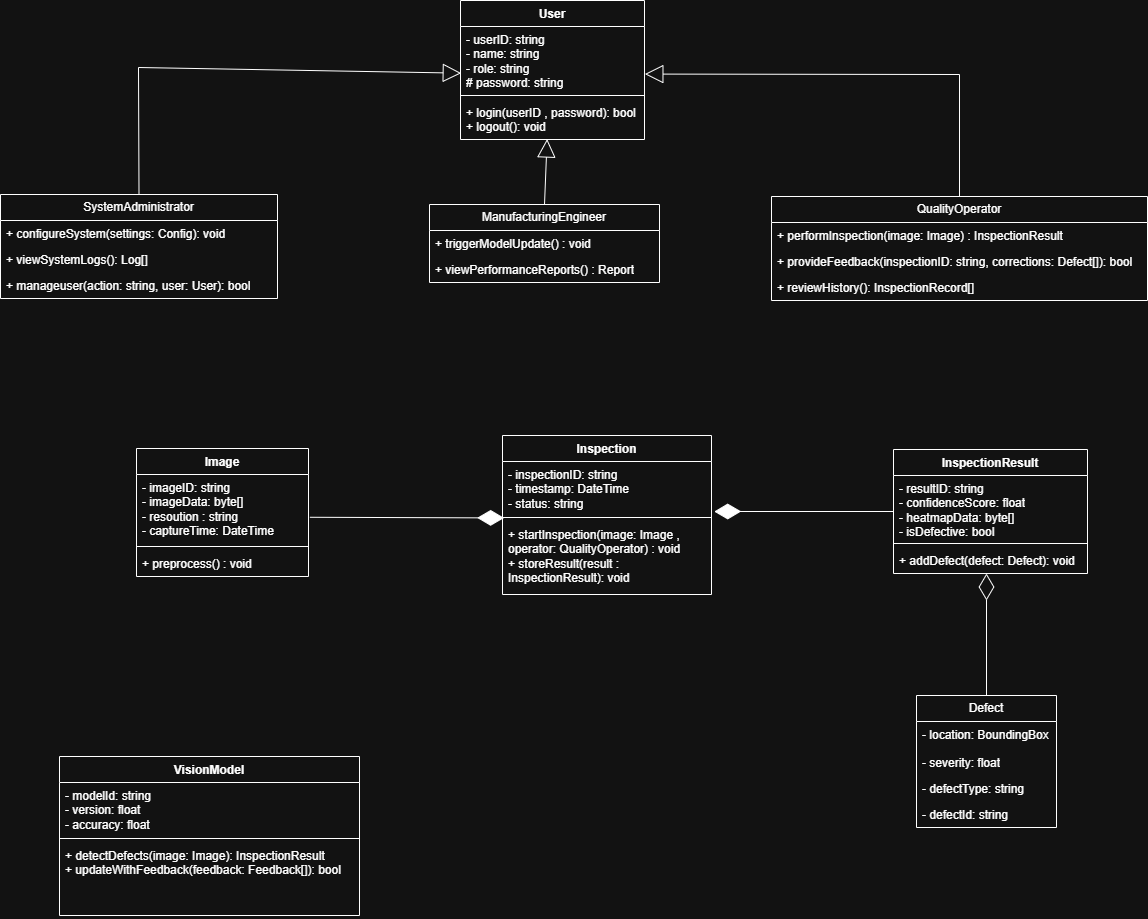

The diagram above was exported from draw.io. Its source (the exported page's mxGraphModel, read from the mxfile embedded in the PNG):
<mxGraphModel dx="1389" dy="703" grid="0" gridSize="10" guides="1" tooltips="1" connect="1" arrows="1" fold="1" page="1" pageScale="1" pageWidth="827" pageHeight="1169" math="0" shadow="0">
  <root>
    <mxCell id="0" />
    <mxCell id="1" parent="0" />
    <mxCell id="1A4a5eJqCfaTBgQY5P1Y-5" parent="1" style="swimlane;fontStyle=1;align=center;verticalAlign=top;childLayout=stackLayout;horizontal=1;startSize=26;horizontalStack=0;resizeParent=1;resizeParentMax=0;resizeLast=0;collapsible=1;marginBottom=0;whiteSpace=wrap;html=1;" value="User" vertex="1">
      <mxGeometry height="139" width="184" x="473" y="5" as="geometry" />
    </mxCell>
    <mxCell id="1A4a5eJqCfaTBgQY5P1Y-6" parent="1A4a5eJqCfaTBgQY5P1Y-5" style="text;strokeColor=none;fillColor=none;align=left;verticalAlign=top;spacingLeft=4;spacingRight=4;overflow=hidden;rotatable=0;points=[[0,0.5],[1,0.5]];portConstraint=eastwest;whiteSpace=wrap;html=1;" value="- userID: string&lt;div&gt;- name: string&lt;/div&gt;&lt;div&gt;- role: string&lt;/div&gt;&lt;div&gt;# password: string&lt;/div&gt;&lt;div&gt;&lt;br&gt;&lt;/div&gt;" vertex="1">
      <mxGeometry height="65" width="184" y="26" as="geometry" />
    </mxCell>
    <mxCell id="1A4a5eJqCfaTBgQY5P1Y-7" parent="1A4a5eJqCfaTBgQY5P1Y-5" style="line;strokeWidth=1;fillColor=none;align=left;verticalAlign=middle;spacingTop=-1;spacingLeft=3;spacingRight=3;rotatable=0;labelPosition=right;points=[];portConstraint=eastwest;strokeColor=inherit;" value="" vertex="1">
      <mxGeometry height="8" width="184" y="91" as="geometry" />
    </mxCell>
    <mxCell id="1A4a5eJqCfaTBgQY5P1Y-8" parent="1A4a5eJqCfaTBgQY5P1Y-5" style="text;strokeColor=none;fillColor=none;align=left;verticalAlign=top;spacingLeft=4;spacingRight=4;overflow=hidden;rotatable=0;points=[[0,0.5],[1,0.5]];portConstraint=eastwest;whiteSpace=wrap;html=1;" value="+ login(userID , password): bool&lt;div&gt;+ logout(): void&lt;/div&gt;" vertex="1">
      <mxGeometry height="40" width="184" y="99" as="geometry" />
    </mxCell>
    <mxCell id="09yHLe-EJ1igrbopvgxg-1" parent="1" style="swimlane;fontStyle=1;align=center;verticalAlign=top;childLayout=stackLayout;horizontal=1;startSize=26;horizontalStack=0;resizeParent=1;resizeParentMax=0;resizeLast=0;collapsible=1;marginBottom=0;whiteSpace=wrap;html=1;" value="Inspection" vertex="1">
      <mxGeometry height="159" width="209" x="515" y="440" as="geometry" />
    </mxCell>
    <mxCell id="09yHLe-EJ1igrbopvgxg-2" parent="09yHLe-EJ1igrbopvgxg-1" style="text;strokeColor=none;fillColor=none;align=left;verticalAlign=top;spacingLeft=4;spacingRight=4;overflow=hidden;rotatable=0;points=[[0,0.5],[1,0.5]];portConstraint=eastwest;whiteSpace=wrap;html=1;" value="- inspectionID: string&lt;div&gt;- timestamp: DateTime&lt;/div&gt;&lt;div&gt;- status: string&lt;/div&gt;" vertex="1">
      <mxGeometry height="52" width="209" y="26" as="geometry" />
    </mxCell>
    <mxCell id="09yHLe-EJ1igrbopvgxg-3" parent="09yHLe-EJ1igrbopvgxg-1" style="line;strokeWidth=1;fillColor=none;align=left;verticalAlign=middle;spacingTop=-1;spacingLeft=3;spacingRight=3;rotatable=0;labelPosition=right;points=[];portConstraint=eastwest;strokeColor=inherit;" value="" vertex="1">
      <mxGeometry height="8" width="209" y="78" as="geometry" />
    </mxCell>
    <mxCell id="09yHLe-EJ1igrbopvgxg-4" parent="09yHLe-EJ1igrbopvgxg-1" style="text;strokeColor=none;fillColor=none;align=left;verticalAlign=top;spacingLeft=4;spacingRight=4;overflow=hidden;rotatable=0;points=[[0,0.5],[1,0.5]];portConstraint=eastwest;whiteSpace=wrap;html=1;" value="+ startInspection(image: Image , operator: QualityOperator) : void&lt;div&gt;+ storeResult(result : InspectionResult): void&lt;/div&gt;" vertex="1">
      <mxGeometry height="73" width="209" y="86" as="geometry" />
    </mxCell>
    <mxCell id="-bRj2kDjI3Va3_mFKH7a-13" parent="1" style="swimlane;fontStyle=0;childLayout=stackLayout;horizontal=1;startSize=26;fillColor=none;horizontalStack=0;resizeParent=1;resizeParentMax=0;resizeLast=0;collapsible=1;marginBottom=0;whiteSpace=wrap;html=1;" value="QualityOperator" vertex="1">
      <mxGeometry height="104" width="376" x="784" y="201" as="geometry" />
    </mxCell>
    <mxCell id="-bRj2kDjI3Va3_mFKH7a-14" parent="-bRj2kDjI3Va3_mFKH7a-13" style="text;strokeColor=none;fillColor=none;align=left;verticalAlign=top;spacingLeft=4;spacingRight=4;overflow=hidden;rotatable=0;points=[[0,0.5],[1,0.5]];portConstraint=eastwest;whiteSpace=wrap;html=1;" value="+ performInspection(image: Image) : InspectionResult" vertex="1">
      <mxGeometry height="26" width="376" y="26" as="geometry" />
    </mxCell>
    <mxCell id="-bRj2kDjI3Va3_mFKH7a-15" parent="-bRj2kDjI3Va3_mFKH7a-13" style="text;strokeColor=none;fillColor=none;align=left;verticalAlign=top;spacingLeft=4;spacingRight=4;overflow=hidden;rotatable=0;points=[[0,0.5],[1,0.5]];portConstraint=eastwest;whiteSpace=wrap;html=1;" value="+ provideFeedback(inspectionID: string, corrections: Defect[]): bool" vertex="1">
      <mxGeometry height="26" width="376" y="52" as="geometry" />
    </mxCell>
    <mxCell id="-bRj2kDjI3Va3_mFKH7a-16" parent="-bRj2kDjI3Va3_mFKH7a-13" style="text;strokeColor=none;fillColor=none;align=left;verticalAlign=top;spacingLeft=4;spacingRight=4;overflow=hidden;rotatable=0;points=[[0,0.5],[1,0.5]];portConstraint=eastwest;whiteSpace=wrap;html=1;" value="+ reviewHistory(): InspectionRecord[]" vertex="1">
      <mxGeometry height="26" width="376" y="78" as="geometry" />
    </mxCell>
    <mxCell id="-bRj2kDjI3Va3_mFKH7a-17" parent="1" style="swimlane;fontStyle=0;childLayout=stackLayout;horizontal=1;startSize=26;fillColor=none;horizontalStack=0;resizeParent=1;resizeParentMax=0;resizeLast=0;collapsible=1;marginBottom=0;whiteSpace=wrap;html=1;" value="ManufacturingEngineer" vertex="1">
      <mxGeometry height="78" width="230" x="442" y="209" as="geometry" />
    </mxCell>
    <mxCell id="-bRj2kDjI3Va3_mFKH7a-18" parent="-bRj2kDjI3Va3_mFKH7a-17" style="text;strokeColor=none;fillColor=none;align=left;verticalAlign=top;spacingLeft=4;spacingRight=4;overflow=hidden;rotatable=0;points=[[0,0.5],[1,0.5]];portConstraint=eastwest;whiteSpace=wrap;html=1;" value="+ triggerModelUpdate() : void" vertex="1">
      <mxGeometry height="26" width="230" y="26" as="geometry" />
    </mxCell>
    <mxCell id="-bRj2kDjI3Va3_mFKH7a-19" parent="-bRj2kDjI3Va3_mFKH7a-17" style="text;strokeColor=none;fillColor=none;align=left;verticalAlign=top;spacingLeft=4;spacingRight=4;overflow=hidden;rotatable=0;points=[[0,0.5],[1,0.5]];portConstraint=eastwest;whiteSpace=wrap;html=1;" value="+ viewPerformanceReports() : Report" vertex="1">
      <mxGeometry height="26" width="230" y="52" as="geometry" />
    </mxCell>
    <mxCell id="09yHLe-EJ1igrbopvgxg-5" parent="1" style="swimlane;fontStyle=1;align=center;verticalAlign=top;childLayout=stackLayout;horizontal=1;startSize=26;horizontalStack=0;resizeParent=1;resizeParentMax=0;resizeLast=0;collapsible=1;marginBottom=0;whiteSpace=wrap;html=1;" value="Image" vertex="1">
      <mxGeometry height="128" width="172" x="149" y="453" as="geometry" />
    </mxCell>
    <mxCell id="09yHLe-EJ1igrbopvgxg-6" parent="09yHLe-EJ1igrbopvgxg-5" style="text;strokeColor=none;fillColor=none;align=left;verticalAlign=top;spacingLeft=4;spacingRight=4;overflow=hidden;rotatable=0;points=[[0,0.5],[1,0.5]];portConstraint=eastwest;whiteSpace=wrap;html=1;" value="- imageID: string&lt;div&gt;- imageData: byte[]&lt;/div&gt;&lt;div&gt;- resoution : string&lt;/div&gt;&lt;div&gt;- captureTime: DateTime&lt;/div&gt;" vertex="1">
      <mxGeometry height="68" width="172" y="26" as="geometry" />
    </mxCell>
    <mxCell id="09yHLe-EJ1igrbopvgxg-7" parent="09yHLe-EJ1igrbopvgxg-5" style="line;strokeWidth=1;fillColor=none;align=left;verticalAlign=middle;spacingTop=-1;spacingLeft=3;spacingRight=3;rotatable=0;labelPosition=right;points=[];portConstraint=eastwest;strokeColor=inherit;" value="" vertex="1">
      <mxGeometry height="8" width="172" y="94" as="geometry" />
    </mxCell>
    <mxCell id="09yHLe-EJ1igrbopvgxg-8" parent="09yHLe-EJ1igrbopvgxg-5" style="text;strokeColor=none;fillColor=none;align=left;verticalAlign=top;spacingLeft=4;spacingRight=4;overflow=hidden;rotatable=0;points=[[0,0.5],[1,0.5]];portConstraint=eastwest;whiteSpace=wrap;html=1;" value="+ preprocess() : void" vertex="1">
      <mxGeometry height="26" width="172" y="102" as="geometry" />
    </mxCell>
    <mxCell id="-bRj2kDjI3Va3_mFKH7a-21" parent="1" style="swimlane;fontStyle=0;childLayout=stackLayout;horizontal=1;startSize=26;fillColor=none;horizontalStack=0;resizeParent=1;resizeParentMax=0;resizeLast=0;collapsible=1;marginBottom=0;whiteSpace=wrap;html=1;" value="SystemAdministrator" vertex="1">
      <mxGeometry height="104" width="277" x="13" y="199" as="geometry" />
    </mxCell>
    <mxCell id="-bRj2kDjI3Va3_mFKH7a-22" parent="-bRj2kDjI3Va3_mFKH7a-21" style="text;strokeColor=none;fillColor=none;align=left;verticalAlign=top;spacingLeft=4;spacingRight=4;overflow=hidden;rotatable=0;points=[[0,0.5],[1,0.5]];portConstraint=eastwest;whiteSpace=wrap;html=1;" value="+ configureSystem(settings: Config): void&lt;span style=&quot;white-space: pre;&quot;&gt;&#09;&lt;/span&gt;" vertex="1">
      <mxGeometry height="26" width="277" y="26" as="geometry" />
    </mxCell>
    <mxCell id="-bRj2kDjI3Va3_mFKH7a-23" parent="-bRj2kDjI3Va3_mFKH7a-21" style="text;strokeColor=none;fillColor=none;align=left;verticalAlign=top;spacingLeft=4;spacingRight=4;overflow=hidden;rotatable=0;points=[[0,0.5],[1,0.5]];portConstraint=eastwest;whiteSpace=wrap;html=1;" value="+ viewSystemLogs(): Log[]" vertex="1">
      <mxGeometry height="26" width="277" y="52" as="geometry" />
    </mxCell>
    <mxCell id="-bRj2kDjI3Va3_mFKH7a-24" parent="-bRj2kDjI3Va3_mFKH7a-21" style="text;strokeColor=none;fillColor=none;align=left;verticalAlign=top;spacingLeft=4;spacingRight=4;overflow=hidden;rotatable=0;points=[[0,0.5],[1,0.5]];portConstraint=eastwest;whiteSpace=wrap;html=1;" value="+ manageuser(action: string, user: User): bool" vertex="1">
      <mxGeometry height="26" width="277" y="78" as="geometry" />
    </mxCell>
    <mxCell id="-bRj2kDjI3Va3_mFKH7a-25" parent="1" style="swimlane;fontStyle=1;align=center;verticalAlign=top;childLayout=stackLayout;horizontal=1;startSize=26;horizontalStack=0;resizeParent=1;resizeParentMax=0;resizeLast=0;collapsible=1;marginBottom=0;whiteSpace=wrap;html=1;" value="VisionModel" vertex="1">
      <mxGeometry height="159" width="300" x="72" y="761" as="geometry" />
    </mxCell>
    <mxCell id="-bRj2kDjI3Va3_mFKH7a-26" parent="-bRj2kDjI3Va3_mFKH7a-25" style="text;strokeColor=none;fillColor=none;align=left;verticalAlign=top;spacingLeft=4;spacingRight=4;overflow=hidden;rotatable=0;points=[[0,0.5],[1,0.5]];portConstraint=eastwest;whiteSpace=wrap;html=1;" value="- modelId: string&lt;div&gt;- version: float&lt;/div&gt;&lt;div&gt;- accuracy: float&lt;/div&gt;" vertex="1">
      <mxGeometry height="52" width="300" y="26" as="geometry" />
    </mxCell>
    <mxCell id="-bRj2kDjI3Va3_mFKH7a-27" parent="-bRj2kDjI3Va3_mFKH7a-25" style="line;strokeWidth=1;fillColor=none;align=left;verticalAlign=middle;spacingTop=-1;spacingLeft=3;spacingRight=3;rotatable=0;labelPosition=right;points=[];portConstraint=eastwest;strokeColor=inherit;" value="" vertex="1">
      <mxGeometry height="8" width="300" y="78" as="geometry" />
    </mxCell>
    <mxCell id="-bRj2kDjI3Va3_mFKH7a-28" parent="-bRj2kDjI3Va3_mFKH7a-25" style="text;strokeColor=none;fillColor=none;align=left;verticalAlign=top;spacingLeft=4;spacingRight=4;overflow=hidden;rotatable=0;points=[[0,0.5],[1,0.5]];portConstraint=eastwest;whiteSpace=wrap;html=1;" value="+ detectDefects(image: Image): InspectionResult&lt;div&gt;+ updateWithFeedback(feedback: Feedback[]): bool&lt;/div&gt;" vertex="1">
      <mxGeometry height="73" width="300" y="86" as="geometry" />
    </mxCell>
    <mxCell id="09yHLe-EJ1igrbopvgxg-9" parent="1" style="swimlane;fontStyle=1;align=center;verticalAlign=top;childLayout=stackLayout;horizontal=1;startSize=26;horizontalStack=0;resizeParent=1;resizeParentMax=0;resizeLast=0;collapsible=1;marginBottom=0;whiteSpace=wrap;html=1;" value="InspectionResult" vertex="1">
      <mxGeometry height="124" width="194" x="906" y="454" as="geometry" />
    </mxCell>
    <mxCell id="09yHLe-EJ1igrbopvgxg-10" parent="09yHLe-EJ1igrbopvgxg-9" style="text;strokeColor=none;fillColor=none;align=left;verticalAlign=top;spacingLeft=4;spacingRight=4;overflow=hidden;rotatable=0;points=[[0,0.5],[1,0.5]];portConstraint=eastwest;whiteSpace=wrap;html=1;" value="- resultID: string&lt;div&gt;- confidenceScore: float&lt;/div&gt;&lt;div&gt;- heatmapData: byte[]&lt;/div&gt;&lt;div&gt;- isDefective: bool&lt;/div&gt;" vertex="1">
      <mxGeometry height="64" width="194" y="26" as="geometry" />
    </mxCell>
    <mxCell id="09yHLe-EJ1igrbopvgxg-11" parent="09yHLe-EJ1igrbopvgxg-9" style="line;strokeWidth=1;fillColor=none;align=left;verticalAlign=middle;spacingTop=-1;spacingLeft=3;spacingRight=3;rotatable=0;labelPosition=right;points=[];portConstraint=eastwest;strokeColor=inherit;" value="" vertex="1">
      <mxGeometry height="8" width="194" y="90" as="geometry" />
    </mxCell>
    <mxCell id="09yHLe-EJ1igrbopvgxg-12" parent="09yHLe-EJ1igrbopvgxg-9" style="text;strokeColor=none;fillColor=none;align=left;verticalAlign=top;spacingLeft=4;spacingRight=4;overflow=hidden;rotatable=0;points=[[0,0.5],[1,0.5]];portConstraint=eastwest;whiteSpace=wrap;html=1;" value="+ addDefect(defect: Defect): void" vertex="1">
      <mxGeometry height="26" width="194" y="98" as="geometry" />
    </mxCell>
    <mxCell id="09yHLe-EJ1igrbopvgxg-13" parent="1" style="swimlane;fontStyle=0;childLayout=stackLayout;horizontal=1;startSize=26;fillColor=none;horizontalStack=0;resizeParent=1;resizeParentMax=0;resizeLast=0;collapsible=1;marginBottom=0;whiteSpace=wrap;html=1;" value="Defect" vertex="1">
      <mxGeometry height="132" width="140" x="929" y="700" as="geometry" />
    </mxCell>
    <mxCell id="09yHLe-EJ1igrbopvgxg-16" parent="09yHLe-EJ1igrbopvgxg-13" style="text;strokeColor=none;fillColor=none;align=left;verticalAlign=top;spacingLeft=4;spacingRight=4;overflow=hidden;rotatable=0;points=[[0,0.5],[1,0.5]];portConstraint=eastwest;whiteSpace=wrap;html=1;" value="&lt;div&gt;- location: BoundingBox&lt;span style=&quot;color: rgba(0, 0, 0, 0); font-family: monospace; font-size: 0px; text-wrap-mode: nowrap; background-color: transparent;&quot;&gt;%3CmxGraphModel%3E%3Croot%3E%3CmxCell%20id%3D%220%22%2F%3E%3CmxCell%20id%3D%221%22%20parent%3D%220%22%2F%3E%3CmxCell%20id%3D%222%22%20parent%3D%221%22%20style%3D%22swimlane%3BfontStyle%3D1%3Balign%3Dcenter%3BverticalAlign%3Dtop%3BchildLayout%3DstackLayout%3Bhorizontal%3D1%3BstartSize%3D26%3BhorizontalStack%3D0%3BresizeParent%3D1%3BresizeParentMax%3D0%3BresizeLast%3D0%3Bcollapsible%3D1%3BmarginBottom%3D0%3BwhiteSpace%3Dwrap%3Bhtml%3D1%3B%22%20value%3D%22VisionModel%22%20vertex%3D%221%22%3E%3CmxGeometry%20height%3D%22159%22%20width%3D%22300%22%20x%3D%2258%22%20y%3D%22626%22%20as%3D%22geometry%22%2F%3E%3C%2FmxCell%3E%3CmxCell%20id%3D%223%22%20parent%3D%222%22%20style%3D%22text%3BstrokeColor%3Dnone%3BfillColor%3Dnone%3Balign%3Dleft%3BverticalAlign%3Dtop%3BspacingLeft%3D4%3BspacingRight%3D4%3Boverflow%3Dhidden%3Brotatable%3D0%3Bpoints%3D%5B%5B0%2C0.5%5D%2C%5B1%2C0.5%5D%5D%3BportConstraint%3Deastwest%3BwhiteSpace%3Dwrap%3Bhtml%3D1%3B%22%20value%3D%22-%20modelId%3A%20string%26lt%3Bdiv%26gt%3B-%20version%3A%20float%26lt%3B%2Fdiv%26gt%3B%26lt%3Bdiv%26gt%3B-%20accuracy%3A%20float%26lt%3B%2Fdiv%26gt%3B%22%20vertex%3D%221%22%3E%3CmxGeometry%20height%3D%2252%22%20width%3D%22300%22%20y%3D%2226%22%20as%3D%22geometry%22%2F%3E%3C%2FmxCell%3E%3CmxCell%20id%3D%224%22%20parent%3D%222%22%20style%3D%22line%3BstrokeWidth%3D1%3BfillColor%3Dnone%3Balign%3Dleft%3BverticalAlign%3Dmiddle%3BspacingTop%3D-1%3BspacingLeft%3D3%3BspacingRight%3D3%3Brotatable%3D0%3BlabelPosition%3Dright%3Bpoints%3D%5B%5D%3BportConstraint%3Deastwest%3BstrokeColor%3Dinherit%3B%22%20value%3D%22%22%20vertex%3D%221%22%3E%3CmxGeometry%20height%3D%228%22%20width%3D%22300%22%20y%3D%2278%22%20as%3D%22geometry%22%2F%3E%3C%2FmxCell%3E%3CmxCell%20id%3D%225%22%20parent%3D%222%22%20style%3D%22text%3BstrokeColor%3Dnone%3BfillColor%3Dnone%3Balign%3Dleft%3BverticalAlign%3Dtop%3BspacingLeft%3D4%3BspacingRight%3D4%3Boverflow%3Dhidden%3Brotatable%3D0%3Bpoints%3D%5B%5B0%2C0.5%5D%2C%5B1%2C0.5%5D%5D%3BportConstraint%3Deastwest%3BwhiteSpace%3Dwrap%3Bhtml%3D1%3B%22%20value%3D%22%2B%20detectDefects(image%3A%20Image)%3A%20InspectionResult%26lt%3Bdiv%26gt%3B%2B%20updateWithFeedback(feedback%3A%20Feedback%5B%5D)%3A%20bool%26lt%3B%2Fdiv%26gt%3B%22%20vertex%3D%221%22%3E%3CmxGeometry%20height%3D%2273%22%20width%3D%22300%22%20y%3D%2286%22%20as%3D%22geometry%22%2F%3E%3C%2FmxCell%3E%3C%2Froot%3E%3C%2FmxGraphModel%3E&lt;/span&gt;&lt;/div&gt;" vertex="1">
      <mxGeometry height="28" width="140" y="26" as="geometry" />
    </mxCell>
    <mxCell id="-bRj2kDjI3Va3_mFKH7a-43" parent="09yHLe-EJ1igrbopvgxg-13" style="text;strokeColor=none;fillColor=none;align=left;verticalAlign=top;spacingLeft=4;spacingRight=4;overflow=hidden;rotatable=0;points=[[0,0.5],[1,0.5]];portConstraint=eastwest;whiteSpace=wrap;html=1;" value="&lt;div&gt;- severity: float&lt;/div&gt;" vertex="1">
      <mxGeometry height="26" width="140" y="54" as="geometry" />
    </mxCell>
    <mxCell id="09yHLe-EJ1igrbopvgxg-15" parent="09yHLe-EJ1igrbopvgxg-13" style="text;strokeColor=none;fillColor=none;align=left;verticalAlign=top;spacingLeft=4;spacingRight=4;overflow=hidden;rotatable=0;points=[[0,0.5],[1,0.5]];portConstraint=eastwest;whiteSpace=wrap;html=1;" value="- defectType: string&lt;div&gt;&lt;br&gt;&lt;/div&gt;" vertex="1">
      <mxGeometry height="26" width="140" y="80" as="geometry" />
    </mxCell>
    <mxCell id="09yHLe-EJ1igrbopvgxg-14" parent="09yHLe-EJ1igrbopvgxg-13" style="text;strokeColor=none;fillColor=none;align=left;verticalAlign=top;spacingLeft=4;spacingRight=4;overflow=hidden;rotatable=0;points=[[0,0.5],[1,0.5]];portConstraint=eastwest;whiteSpace=wrap;html=1;" value="- defectId: string&lt;div&gt;&lt;br&gt;&lt;/div&gt;" vertex="1">
      <mxGeometry height="26" width="140" y="106" as="geometry" />
    </mxCell>
    <mxCell id="09yHLe-EJ1igrbopvgxg-20" edge="1" parent="1" source="-bRj2kDjI3Va3_mFKH7a-21" style="endArrow=block;endSize=16;endFill=0;html=1;rounded=0;exitX=0.5;exitY=0;exitDx=0;exitDy=0;entryX=0.004;entryY=0.718;entryDx=0;entryDy=0;entryPerimeter=0;" target="1A4a5eJqCfaTBgQY5P1Y-6" value="">
      <mxGeometry relative="1" width="160" x="0.0515" y="27" as="geometry">
        <mxPoint as="offset" />
        <Array as="points">
          <mxPoint x="151" y="72" />
        </Array>
        <mxPoint x="456" y="300" as="sourcePoint" />
        <mxPoint x="616" y="300" as="targetPoint" />
      </mxGeometry>
    </mxCell>
    <mxCell id="09yHLe-EJ1igrbopvgxg-21" edge="1" parent="1" source="-bRj2kDjI3Va3_mFKH7a-13" style="endArrow=block;endSize=16;endFill=0;html=1;rounded=0;exitX=0.5;exitY=0;exitDx=0;exitDy=0;entryX=1.002;entryY=0.732;entryDx=0;entryDy=0;entryPerimeter=0;" target="1A4a5eJqCfaTBgQY5P1Y-6" value="">
      <mxGeometry relative="1" width="160" x="-0.0247" y="58" as="geometry">
        <mxPoint as="offset" />
        <Array as="points">
          <mxPoint x="972" y="79" />
        </Array>
        <mxPoint x="456" y="300" as="sourcePoint" />
        <mxPoint x="616" y="300" as="targetPoint" />
      </mxGeometry>
    </mxCell>
    <mxCell id="09yHLe-EJ1igrbopvgxg-22" edge="1" parent="1" source="-bRj2kDjI3Va3_mFKH7a-17" style="endArrow=block;endSize=16;endFill=0;html=1;rounded=0;exitX=0.5;exitY=0;exitDx=0;exitDy=0;entryX=0.485;entryY=0.988;entryDx=0;entryDy=0;entryPerimeter=0;" value="">
      <mxGeometry relative="1" width="160" x="0.174" y="-68" as="geometry">
        <mxPoint as="offset" />
        <mxPoint x="554.38" y="209" as="sourcePoint" />
        <mxPoint x="559.62" y="143.51999999999998" as="targetPoint" />
      </mxGeometry>
    </mxCell>
    <mxCell id="09yHLe-EJ1igrbopvgxg-24" edge="1" parent="1" source="09yHLe-EJ1igrbopvgxg-6" style="endArrow=diamondThin;endFill=1;endSize=24;html=1;rounded=0;entryX=0.003;entryY=0.429;entryDx=0;entryDy=0;entryPerimeter=0;exitX=1.008;exitY=0.629;exitDx=0;exitDy=0;exitPerimeter=0;" value="">
      <mxGeometry relative="1" width="160" as="geometry">
        <mxPoint x="227.99999999999977" y="517" as="sourcePoint" />
        <mxPoint x="516.627" y="522.4319999999999" as="targetPoint" />
      </mxGeometry>
    </mxCell>
    <mxCell id="-bRj2kDjI3Va3_mFKH7a-51" edge="1" parent="1" source="09yHLe-EJ1igrbopvgxg-9" style="endArrow=diamondThin;endFill=1;endSize=24;html=1;rounded=0;entryX=1.013;entryY=0.963;entryDx=0;entryDy=0;entryPerimeter=0;exitX=0;exitY=0.5;exitDx=0;exitDy=0;" target="09yHLe-EJ1igrbopvgxg-2" value="">
      <mxGeometry relative="1" width="160" as="geometry">
        <Array as="points">
          <mxPoint x="741" y="516" />
        </Array>
        <mxPoint x="678" y="497" as="sourcePoint" />
        <mxPoint x="968" y="490" as="targetPoint" />
      </mxGeometry>
    </mxCell>
    <mxCell id="09yHLe-EJ1igrbopvgxg-25" edge="1" parent="1" source="09yHLe-EJ1igrbopvgxg-13" style="endArrow=diamondThin;endFill=0;endSize=24;html=1;rounded=0;exitX=0.5;exitY=0;exitDx=0;exitDy=0;" value="">
      <mxGeometry relative="1" width="160" as="geometry">
        <mxPoint x="526" y="656" as="sourcePoint" />
        <mxPoint x="999" y="578" as="targetPoint" />
      </mxGeometry>
    </mxCell>
  </root>
</mxGraphModel>